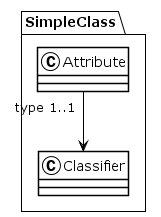

The diagram above was rendered by PlantUML. Its source (embedded in the PNG):
@startuml
!theme plain
package SimpleClass {
class Attribute {
}
Attribute "type 1..1" --> Classifier
class Classifier {
}
}
@enduml